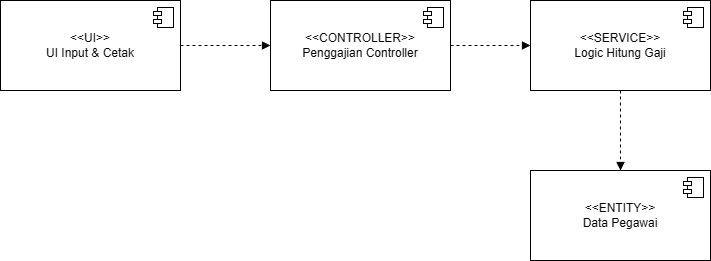

The diagram above was exported from draw.io. Its source (the exported page's mxGraphModel, read from the mxfile embedded in the PNG):
<mxGraphModel dx="864" dy="434" grid="1" gridSize="10" guides="1" tooltips="1" connect="1" arrows="1" fold="1" page="1" pageScale="1" pageWidth="850" pageHeight="1100" math="0" shadow="0">
  <root>
    <mxCell id="0" />
    <mxCell id="1" parent="0" />
    <mxCell id="UrsL4nFmHAW9SyeeFPPu-9" edge="1" parent="1" source="UrsL4nFmHAW9SyeeFPPu-1" style="edgeStyle=orthogonalEdgeStyle;rounded=0;orthogonalLoop=1;jettySize=auto;html=1;dashed=1;endArrow=block;endFill=1;" target="UrsL4nFmHAW9SyeeFPPu-3">
      <mxGeometry relative="1" as="geometry" />
    </mxCell>
    <mxCell id="UrsL4nFmHAW9SyeeFPPu-1" parent="1" style="html=1;dropTarget=0;whiteSpace=wrap;" value="&lt;div&gt;&amp;lt;&amp;lt;UI&amp;gt;&amp;gt;&lt;/div&gt;&lt;div&gt;UI Input &amp;amp; Cetak&lt;/div&gt;" vertex="1">
      <mxGeometry height="90" width="180" x="270" y="180" as="geometry" />
    </mxCell>
    <mxCell id="UrsL4nFmHAW9SyeeFPPu-2" parent="UrsL4nFmHAW9SyeeFPPu-1" style="shape=module;jettyWidth=8;jettyHeight=4;" value="" vertex="1">
      <mxGeometry height="20" relative="1" width="20" x="1" as="geometry">
        <mxPoint x="-27" y="7" as="offset" />
      </mxGeometry>
    </mxCell>
    <mxCell id="UrsL4nFmHAW9SyeeFPPu-10" edge="1" parent="1" source="UrsL4nFmHAW9SyeeFPPu-3" style="edgeStyle=orthogonalEdgeStyle;rounded=0;orthogonalLoop=1;jettySize=auto;html=1;dashed=1;endArrow=block;endFill=1;" target="UrsL4nFmHAW9SyeeFPPu-5">
      <mxGeometry relative="1" as="geometry" />
    </mxCell>
    <mxCell id="UrsL4nFmHAW9SyeeFPPu-3" parent="1" style="html=1;dropTarget=0;whiteSpace=wrap;" value="&lt;div&gt;&amp;lt;&amp;lt;CONTROLLER&amp;gt;&amp;gt;&lt;/div&gt;&lt;div&gt;Penggajian Controller&lt;/div&gt;" vertex="1">
      <mxGeometry height="90" width="180" x="540" y="180" as="geometry" />
    </mxCell>
    <mxCell id="UrsL4nFmHAW9SyeeFPPu-4" parent="UrsL4nFmHAW9SyeeFPPu-3" style="shape=module;jettyWidth=8;jettyHeight=4;" value="" vertex="1">
      <mxGeometry height="20" relative="1" width="20" x="1" as="geometry">
        <mxPoint x="-27" y="7" as="offset" />
      </mxGeometry>
    </mxCell>
    <mxCell id="UrsL4nFmHAW9SyeeFPPu-11" edge="1" parent="1" source="UrsL4nFmHAW9SyeeFPPu-5" style="edgeStyle=orthogonalEdgeStyle;rounded=0;orthogonalLoop=1;jettySize=auto;html=1;dashed=1;endArrow=block;endFill=1;" target="UrsL4nFmHAW9SyeeFPPu-7">
      <mxGeometry relative="1" as="geometry" />
    </mxCell>
    <mxCell id="UrsL4nFmHAW9SyeeFPPu-5" parent="1" style="html=1;dropTarget=0;whiteSpace=wrap;" value="&lt;div&gt;&amp;lt;&amp;lt;SERVICE&amp;gt;&amp;gt;&lt;/div&gt;&lt;div&gt; Logic Hitung Gaji&lt;/div&gt;" vertex="1">
      <mxGeometry height="90" width="180" x="800" y="180" as="geometry" />
    </mxCell>
    <mxCell id="UrsL4nFmHAW9SyeeFPPu-6" parent="UrsL4nFmHAW9SyeeFPPu-5" style="shape=module;jettyWidth=8;jettyHeight=4;" value="" vertex="1">
      <mxGeometry height="20" relative="1" width="20" x="1" as="geometry">
        <mxPoint x="-27" y="7" as="offset" />
      </mxGeometry>
    </mxCell>
    <mxCell id="UrsL4nFmHAW9SyeeFPPu-7" parent="1" style="html=1;dropTarget=0;whiteSpace=wrap;" value="&lt;div&gt;&amp;lt;&amp;lt;ENTITY&amp;gt;&amp;gt;&lt;/div&gt;&lt;div&gt;Data Pegawai&lt;/div&gt;" vertex="1">
      <mxGeometry height="90" width="180" x="800" y="350" as="geometry" />
    </mxCell>
    <mxCell id="UrsL4nFmHAW9SyeeFPPu-8" parent="UrsL4nFmHAW9SyeeFPPu-7" style="shape=module;jettyWidth=8;jettyHeight=4;" value="" vertex="1">
      <mxGeometry height="20" relative="1" width="20" x="1" as="geometry">
        <mxPoint x="-27" y="7" as="offset" />
      </mxGeometry>
    </mxCell>
  </root>
</mxGraphModel>